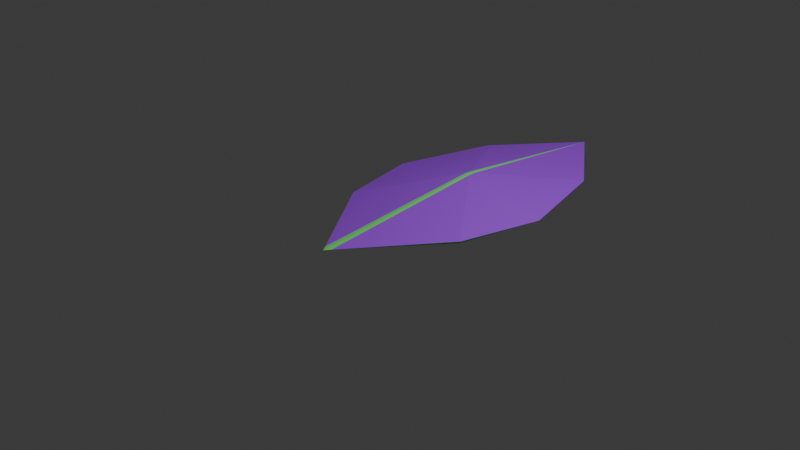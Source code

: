 # Source: PoisonLeaf.blend  (saved by Blender 5.2.44; exported with 4.5.12 LTS)
import bpy
from mathutils import Matrix  # noqa: F401  (used for matrix-valued properties, if any)

bpy.ops.wm.read_factory_settings(use_empty=True)
scene = bpy.context.scene
scene.name = 'Scene'

# ---- collections
col_collection = bpy.data.collections.new('Collection'); scene.collection.children.link(col_collection)

# ---- materials (node trees are filled in below, after node groups)
mat_green = bpy.data.materials.new('Green')
mat_white = bpy.data.materials.new('White')
mat_purple = bpy.data.materials.new('Purple')

# ---- material node trees
mat_green.use_nodes = True; mat_green.node_tree.nodes.clear()
_N = mat_green.node_tree.nodes; _L = mat_green.node_tree.links
n0 = _N.new('ShaderNodeBsdfPrincipled'); n0.name = 'プリンシプルBSDF'; n0.location = (-200, 100)
n0.inputs[0].default_value = (0.0, 0.214, 0.0, 1.0)
n0.inputs[10].default_value = 0.005
n1 = _N.new('ShaderNodeOutputMaterial'); n1.name = 'マテリアル出力'; n1.location = (200, 100)
_L.new(n0.outputs[0], n1.inputs[0])
n1.is_active_output = True
mat_white.use_nodes = True; mat_white.node_tree.nodes.clear()
_N = mat_white.node_tree.nodes; _L = mat_white.node_tree.links
n0 = _N.new('ShaderNodeBsdfPrincipled'); n0.name = 'プリンシプルBSDF'; n0.location = (-200, 100)
n0.inputs[0].default_value = (0.214, 1.0, 0.214, 1.0)
n0.inputs[10].default_value = 0.005
n1 = _N.new('ShaderNodeOutputMaterial'); n1.name = 'マテリアル出力'; n1.location = (200, 100)
_L.new(n0.outputs[0], n1.inputs[0])
n1.is_active_output = True
mat_purple.use_nodes = True; mat_purple.node_tree.nodes.clear()
_N = mat_purple.node_tree.nodes; _L = mat_purple.node_tree.links
n0 = _N.new('ShaderNodeBsdfPrincipled'); n0.name = 'プリンシプルBSDF'; n0.location = (-200, 100)
n0.inputs[0].default_value = (0.4478, 0.07324, 1.0, 1.0)
n0.inputs[10].default_value = 0.005
n1 = _N.new('ShaderNodeOutputMaterial'); n1.name = 'マテリアル出力'; n1.location = (200, 100)
_L.new(n0.outputs[0], n1.inputs[0])
n1.is_active_output = True

# ---- world
world_world = bpy.data.worlds.new('World'); scene.world = world_world
world_world.use_nodes = True; world_world.node_tree.nodes.clear()
_N = world_world.node_tree.nodes; _L = world_world.node_tree.links
n0 = _N.new('ShaderNodeOutputWorld'); n0.name = 'World Output'; n0.location = (200, 100)
n1 = _N.new('ShaderNodeBackground'); n1.name = 'Background'; n1.location = (-200, 100)
n1.inputs[0].default_value = (0.05088, 0.05088, 0.05088, 1.0)
_L.new(n1.outputs[0], n0.inputs[0])
n0.is_active_output = True
world_world.color = (0.05088, 0.05088, 0.05088)
world_world.sun_shadow_jitter_overblur = 0.0

# ---- cameras
cam_camera = bpy.data.cameras.new('Camera')
cam_camera.clip_end = 100.0
cam_camera.ortho_scale = 7.314

# ---- lights
light_light = bpy.data.lights.new('Light', 'POINT')
light_light.energy = 1000.0
light_light.shadow_soft_size = 0.1

# ---- meshes
me_cube = bpy.data.meshes.new('Cube')
me_cube.from_pydata([(-1.0, 1.0, 0.0), (-1.0, 1.0, 0.0), (0.0, -1.0, 0.0), (0.0, -1.0, 0.0), (0.0, 3.0, 0.0), (0.0, -1.0, 0.0), (0.0, -1.0, 0.0), (0.0, 3.0, 0.0), (0.0, 1.023, -1.0), (0.0, 1.027, 1.0), (-0.6909, 2.118, -0.004557), (-0.7, 2.1, 6.154e-06), (-0.7856, 0.07123, -0.04281), (-0.7871, 0.07427, 0.04357), (-0.03033, 1.026, 0.9697), (-0.02816, 1.071, 0.9591), (-0.03119, 0.9888, 0.9621), (-0.04427, -0.9396, 0.00245), (-0.04929, 1.098, -0.9296), (-0.04954, 1.021, -0.9505), (-0.0494, 0.9628, -0.9398), (-0.03762, -0.9487, -0.00205)], [], [(13, 17, 16), (6, 5, 2, 3), (3, 2, 17, 13, 12, 21), (1, 0, 10, 11), (1, 11, 18, 19), (8, 6, 3, 21, 20), (10, 0, 14, 15), (13, 16, 14, 0), (11, 10, 7, 4), (8, 18, 4), (12, 13, 0, 1), (12, 1, 19, 20), (15, 7, 10), (14, 16, 9), (16, 17, 2, 5, 9), (15, 14, 9), (20, 19, 8), (4, 18, 11), (20, 21, 12), (19, 18, 8), (7, 15, 9)])
me_cube.polygons.foreach_set('material_index', [2, 0, 0, 0, 2, 1, 2, 2, 0, 1, 0, 2, 2, 1, 1, 1, 1, 2, 2, 1, 1])
_uv = me_cube.uv_layers.new(name='UVMap')
_uv.uv.foreach_set('vector', [0.875, 0.6032, 0.875, 0.7417, 0.755, 0.6225, 0.375, 0.875, 0.625, 0.875, 0.625, 1.0, 0.375, 1.0, 0.375, 0.0, 0.625, 0.0, 0.625, 0.008255, 0.625, 0.1468, 0.375, 0.1464, 0.375, 0.00701, 0.375, 0.25, 0.625, 0.25, 0.625, 0.3136, 0.375, 0.3125, 0.125, 0.5, 0.1875, 0.5, 0.2456, 0.6149, 0.2438, 0.6175, 0.25, 0.6236, 0.25, 0.75, 0.125, 0.75, 0.125, 0.743, 0.2421, 0.6223, 0.8114, 0.5, 0.875, 0.5, 0.7538, 0.6196, 0.7525, 0.6183, 0.875, 0.6032, 0.755, 0.6225, 0.7538, 0.6196, 0.875, 0.5, 0.375, 0.3125, 0.625, 0.3136, 0.625, 0.375, 0.375, 0.375, 0.25, 0.6236, 0.2456, 0.6149, 0.25, 0.5, 0.375, 0.1464, 0.625, 0.1468, 0.625, 0.25, 0.375, 0.25, 0.125, 0.6036, 0.125, 0.5, 0.2438, 0.6175, 0.2421, 0.6223, 0.7525, 0.6183, 0.75, 0.5, 0.8114, 0.5, 0.7538, 0.6196, 0.755, 0.6225, 0.75, 0.6233, 0.755, 0.6225, 0.875, 0.7417, 0.875, 0.75, 0.75, 0.75, 0.75, 0.6233, 0.7525, 0.6183, 0.7538, 0.6196, 0.75, 0.6233, 0.2421, 0.6223, 0.2438, 0.6175, 0.25, 0.6236, 0.25, 0.5, 0.2456, 0.6149, 0.1875, 0.5, 0.2421, 0.6223, 0.125, 0.743, 0.125, 0.6036, 0.2438, 0.6175, 0.2456, 0.6149, 0.25, 0.6236, 0.75, 0.5, 0.7525, 0.6183, 0.75, 0.6233])
me_cube.materials.append(mat_green)
me_cube.materials.append(mat_white)
me_cube.materials.append(mat_purple)
me_cube.use_mirror_vertex_groups = False
me_cube.update()

# ---- objects
ob_cube = bpy.data.objects.new('Cube', me_cube)
ob_light = bpy.data.objects.new('Light', light_light)
ob_camera = bpy.data.objects.new('Camera', cam_camera)

# ---- transforms, parenting, visibility, modifiers, constraints
ob_cube.location = (0.0, 0.0, 0.0)
ob_cube.scale = (1.0, 1.0, 0.2)
ob_cube.lock_rotations_4d = False
ob_cube.empty_display_type = 'ARROWS'
ob_cube.lineart.crease_threshold = 0.0
_m = ob_cube.modifiers.new('ミラー', 'MIRROR')
ob_light.location = (4.076, 1.005, 5.904)
ob_light.rotation_euler = (0.6503, 0.05522, 1.866)
ob_light.lock_rotations_4d = False
ob_light.empty_display_type = 'ARROWS'
ob_light.color = (0.0, 0.0, 0.0, 0.0)
ob_light.lineart.crease_threshold = 0.0
ob_camera.location = (7.359, -6.926, 4.958)
ob_camera.rotation_euler = (1.109, 0.0, 0.8149)
ob_camera.lock_rotations_4d = False
ob_camera.empty_display_type = 'ARROWS'
ob_camera.color = (0.0, 0.0, 0.0, 0.0)
ob_camera.display_type = 'WIRE'
ob_camera.lineart.crease_threshold = 0.0

# ---- collection membership
col_collection.objects.link(ob_cube)
col_collection.objects.link(ob_light)
col_collection.objects.link(ob_camera)

# ---- scene / render settings (as saved in the file)
scene.camera = ob_camera
scene.frame_start = 1; scene.frame_end = 250; scene.frame_set(1)
scene.render.engine = 'BLENDER_EEVEE_NEXT'
scene.render.bake_bias = 0.0
scene.render.bake_samples = 0
scene.render.compositor_device = 'GPU'
scene.eevee.use_volume_custom_range = False
scene.eevee.fast_gi_thickness_near = 0.1
scene.eevee.fast_gi_thickness_far = 0.0
scene.eevee.ray_tracing_options.screen_trace_thickness = 0.1
bpy.context.view_layer.update()
